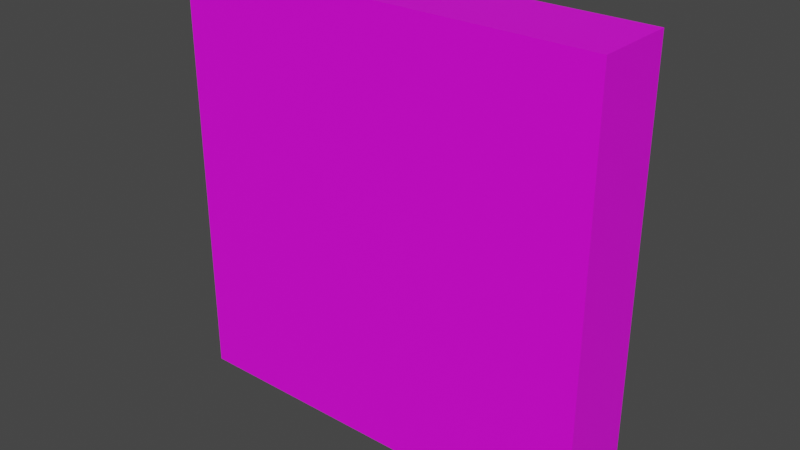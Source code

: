 # Source: door_right.blend  (saved by Blender 4.1.24; exported with 4.5.12 LTS)
import bpy
from mathutils import Matrix  # noqa: F401  (used for matrix-valued properties, if any)

bpy.ops.wm.read_factory_settings(use_empty=True)
scene = bpy.context.scene
scene.name = 'Scene'

# ---- collections
col_collection = bpy.data.collections.new('Collection'); scene.collection.children.link(col_collection)
col_export = bpy.data.collections.new('Export'); scene.collection.children.link(col_export)

# ---- images (referenced by path relative to the original .blend; pixels are not part of the script)
import os
ASSET_DIR = os.environ.get("B2B_ASSET_DIR", "")  # directory of the original .blend (textures are referenced by path, not embedded)
HERE = os.path.dirname(os.path.abspath(__file__))  # packed textures are extracted next to this script under _unpacked/

def load_image(name, relpath, width, height, colorspace="sRGB"):
    """Load a texture the original file referenced (path relative to the .blend, or extracted next to this script)."""
    p = next((c for c in (os.path.join(HERE, relpath), os.path.join(ASSET_DIR, relpath)) if relpath and os.path.exists(c)), "")
    if p:
        img = bpy.data.images.load(p, check_existing=True)
        img.name = name
    else:  # same state as the original file: an image datablock whose file is absent (Cycles renders it pink)
        img = bpy.data.images.new(name, width, height)
        img.source = "FILE"
        img.filepath = "//" + (relpath or name)
    img.colorspace_settings.name = colorspace
    return img
img_oak_door_top_png = load_image('oak_door_top.png', 'oak_door_top.png', 1024, 1024, 'sRGB')

# ---- materials (node trees are filled in below, after node groups)
mat_base = bpy.data.materials.new('base')
mat_base.use_transparent_shadow = False

# ---- material node trees
mat_base.use_nodes = True; mat_base.node_tree.nodes.clear()
_N = mat_base.node_tree.nodes; _L = mat_base.node_tree.links
n0 = _N.new('ShaderNodeBsdfPrincipled'); n0.name = 'Principled BSDF'; n0.location = (10, 300)
n0.distribution = 'GGX'
n0.subsurface_method = 'RANDOM_WALK_SKIN'
n0.inputs[3].default_value = 1.45
n0.inputs[27].default_value = (0.0, 0.0, 0.0, 1.0)
n0.inputs[28].default_value = 1.0
n1 = _N.new('ShaderNodeOutputMaterial'); n1.name = 'Material Output'; n1.location = (300, 300)
n2 = _N.new('ShaderNodeTexImage'); n2.name = 'Image Texture'; n2.location = (-280, 280)
n2.image = img_oak_door_top_png
n2.interpolation = 'Closest'
_L.new(n0.outputs[0], n1.inputs[0])
_L.new(n2.outputs[0], n0.inputs[0])
_L.new(n2.outputs[1], n0.inputs[4])
n1.is_active_output = True

# ---- world
world_world = bpy.data.worlds.new('World'); scene.world = world_world
world_world.use_nodes = True; world_world.node_tree.nodes.clear()
_N = world_world.node_tree.nodes; _L = world_world.node_tree.links
n0 = _N.new('ShaderNodeOutputWorld'); n0.name = 'World Output'; n0.location = (300, 300)
n1 = _N.new('ShaderNodeBackground'); n1.name = 'Background'; n1.location = (10, 300)
n1.inputs[0].default_value = (0.05088, 0.05088, 0.05088, 1.0)
_L.new(n1.outputs[0], n0.inputs[0])
n0.is_active_output = True
world_world.color = (0.05088, 0.05088, 0.05088)
world_world.use_sun_shadow = False
world_world.sun_shadow_jitter_overblur = 0.0

# ---- meshes
me_cube = bpy.data.meshes.new('Cube')
me_cube.from_pydata([(-0.5, -0.5, 1.0), (-0.5, -0.3125, 1.0), (-0.5, -0.5, 0.0), (-0.5, -0.3125, 0.0), (0.5, -0.5, 1.0), (0.5, -0.3125, 1.0), (0.5, -0.5, 0.0), (0.5, -0.3125, 0.0)], [], [(0, 1, 3, 2), (6, 7, 5, 4), (2, 6, 4, 0), (7, 3, 1, 5)])
_uv = me_cube.uv_layers.new(name='UVMap')
_uv.uv.foreach_set('vector', [0.1875, 1.0, 0.0, 1.0, 0.0, 0.0, 0.1875, 0.0, 1.0, 0.0, 0.8125, 0.0, 0.8125, 1.0, 1.0, 1.0, 0.0, 0.0, 1.0, 0.0, 1.0, 1.0, 0.0, 1.0, 1.0, 0.0, 0.0, 0.0, 0.0, 1.0, 1.0, 1.0])
me_cube.materials.append(mat_base)
me_cube.update()
me_cube_001 = bpy.data.meshes.new('Cube.001')
me_cube_001.from_pydata([(-0.5, -0.5, 1.0), (-0.5, -0.3125, 1.0), (0.5, -0.5, 1.0), (0.5, -0.3125, 1.0)], [], [(0, 2, 3, 1)])
_uv = me_cube_001.uv_layers.new(name='UVMap')
_uv.uv.foreach_set('vector', [0.0, 1.0, 1.0, 1.0, 1.0, 0.8125, 0.0, 0.8125])
me_cube_001.materials.append(mat_base)
me_cube_001.update()
me_cube_002 = bpy.data.meshes.new('Cube.002')
me_cube_002.from_pydata([(-0.5, -0.5, 0.0), (-0.5, -0.3125, 0.0), (0.5, -0.5, 0.0), (0.5, -0.3125, 0.0)], [], [(0, 1, 3, 2)])
_uv = me_cube_002.uv_layers.new(name='UVMap')
_uv.uv.foreach_set('vector', [0.0, 0.1875, 0.0, 0.0, 1.0, 0.0, 1.0, 0.1875])
me_cube_002.materials.append(mat_base)
me_cube_002.update()
arm_armature = bpy.data.armatures.new('Armature')  # bones are not reproduced

# ---- objects
ob_mesh = bpy.data.objects.new('mesh', me_cube)
ob_armature = bpy.data.objects.new('Armature', arm_armature)
ob_mesh_top = bpy.data.objects.new('mesh_top', me_cube_001)
ob_mesh_bottom = bpy.data.objects.new('mesh_bottom', me_cube_002)

# ---- transforms, parenting, visibility, modifiers, constraints
ob_mesh.parent = ob_armature
ob_mesh.location = (0.0, 0.0, 0.0)
_vg = ob_mesh.vertex_groups.new(name='door')
_vg.add([0, 1, 2, 3, 4, 5, 6, 7], 1.0, 'REPLACE')
_m = ob_mesh.modifiers.new('Armature', 'ARMATURE')
_m.object = ob_armature
ob_armature.location = (0.0, 0.0, 0.0)
ob_mesh_top.parent = ob_armature
ob_mesh_top.location = (0.0, 0.0, 0.0)
_vg = ob_mesh_top.vertex_groups.new(name='door')
_vg.add([0, 1, 2, 3], 1.0, 'REPLACE')
_m = ob_mesh_top.modifiers.new('Armature', 'ARMATURE')
_m.object = ob_armature
ob_mesh_bottom.parent = ob_armature
ob_mesh_bottom.location = (0.0, 0.0, 0.0)
_vg = ob_mesh_bottom.vertex_groups.new(name='door')
_vg.add([0, 1, 2, 3], 1.0, 'REPLACE')
_m = ob_mesh_bottom.modifiers.new('Armature', 'ARMATURE')
_m.object = ob_armature

# ---- collection membership
col_collection.objects.link(ob_mesh)
col_collection.objects.link(ob_armature)
col_collection.objects.link(ob_mesh_top)
col_collection.objects.link(ob_mesh_bottom)

# ---- scene / render settings (as saved in the file)
scene.frame_start = 1; scene.frame_end = 250; scene.frame_set(1)
scene.render.engine = 'BLENDER_EEVEE_NEXT'
scene.cycles.sampling_pattern = 'TABULATED_SOBOL'
scene.eevee.ray_tracing_options.trace_max_roughness = 0.0
scene.view_settings.view_transform = 'Filmic'
bpy.context.view_layer.update()

# ---- added for rendering (the .blend has no active camera and no usable light): camera, sun
cam_auto = bpy.data.cameras.new('AutoCamera')
cam_auto.lens = 50.0
cam_auto.sensor_width = 36.0
cam_auto.clip_end = 1000.0
ob_auto_camera = bpy.data.objects.new('AutoCamera', cam_auto)
scene.collection.objects.link(ob_auto_camera)
ob_auto_camera.location = (1.31992, -1.99015, 1.55593)
ob_auto_camera.rotation_euler = (1.09748, -7.21219e-08, 0.694738)
scene.camera = ob_auto_camera
light_auto_sun = bpy.data.lights.new('AutoSun', 'SUN')
light_auto_sun.energy = 3.0
light_auto_sun.angle = 0.0523599
ob_auto_sun = bpy.data.objects.new('AutoSun', light_auto_sun)
scene.collection.objects.link(ob_auto_sun)
ob_auto_sun.rotation_euler = (0.872665, 0.174533, 0.523599)
bpy.context.view_layer.update()
